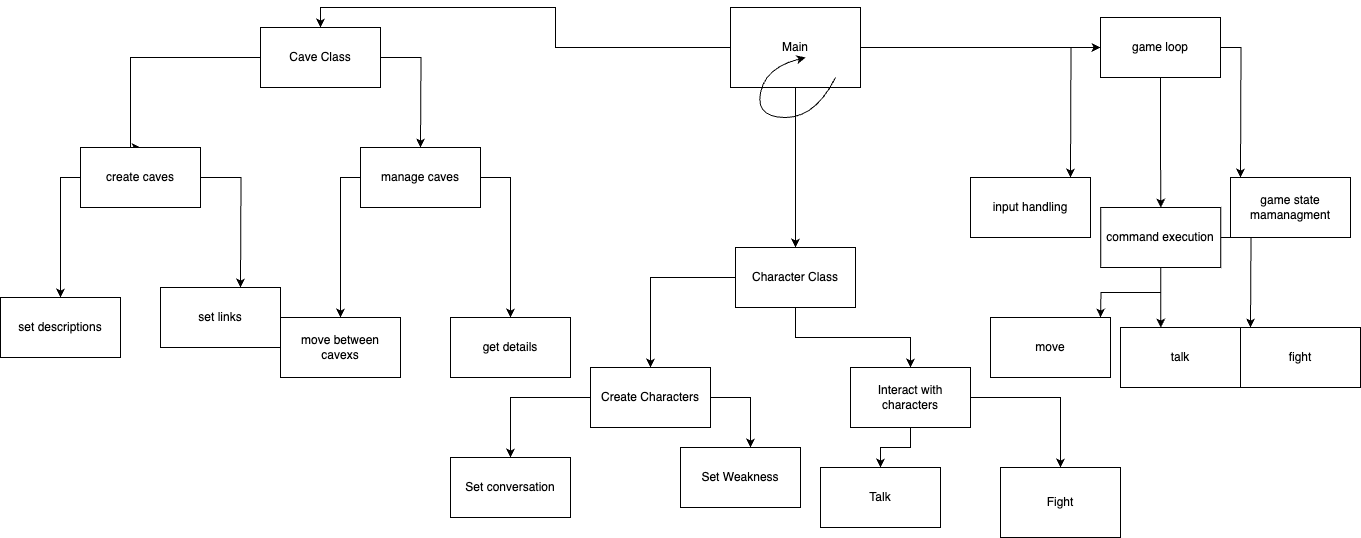

The diagram above was exported from draw.io. Its source (the exported page's mxGraphModel, read from the mxfile embedded in the PNG):
<mxGraphModel dx="1041" dy="724" grid="1" gridSize="10" guides="1" tooltips="1" connect="1" arrows="1" fold="1" page="1" pageScale="1" pageWidth="1654" pageHeight="2336" math="0" shadow="0">
  <root>
    <mxCell id="0" />
    <mxCell id="1" parent="0" />
    <mxCell id="5uF04GomP9n0As8urEd1-2" style="edgeStyle=orthogonalEdgeStyle;rounded=0;orthogonalLoop=1;jettySize=auto;html=1;entryX=0.5;entryY=0;entryDx=0;entryDy=0;" edge="1" parent="1" source="5uF04GomP9n0As8urEd1-1" target="5uF04GomP9n0As8urEd1-3">
      <mxGeometry relative="1" as="geometry">
        <mxPoint x="670" y="220" as="targetPoint" />
      </mxGeometry>
    </mxCell>
    <mxCell id="5uF04GomP9n0As8urEd1-5" style="edgeStyle=orthogonalEdgeStyle;rounded=0;orthogonalLoop=1;jettySize=auto;html=1;entryX=0.5;entryY=0;entryDx=0;entryDy=0;" edge="1" parent="1" source="5uF04GomP9n0As8urEd1-1" target="5uF04GomP9n0As8urEd1-6">
      <mxGeometry relative="1" as="geometry">
        <mxPoint x="885" y="380" as="targetPoint" />
      </mxGeometry>
    </mxCell>
    <mxCell id="5uF04GomP9n0As8urEd1-32" style="edgeStyle=orthogonalEdgeStyle;rounded=0;orthogonalLoop=1;jettySize=auto;html=1;" edge="1" parent="1" source="5uF04GomP9n0As8urEd1-1" target="5uF04GomP9n0As8urEd1-33">
      <mxGeometry relative="1" as="geometry">
        <mxPoint x="1400" y="60" as="targetPoint" />
      </mxGeometry>
    </mxCell>
    <mxCell id="5uF04GomP9n0As8urEd1-1" value="Main" style="rounded=0;whiteSpace=wrap;html=1;" vertex="1" parent="1">
      <mxGeometry x="970" y="20" width="130" height="80" as="geometry" />
    </mxCell>
    <mxCell id="5uF04GomP9n0As8urEd1-19" style="edgeStyle=orthogonalEdgeStyle;rounded=0;orthogonalLoop=1;jettySize=auto;html=1;entryX=0.5;entryY=0;entryDx=0;entryDy=0;" edge="1" parent="1" source="5uF04GomP9n0As8urEd1-3" target="5uF04GomP9n0As8urEd1-22">
      <mxGeometry relative="1" as="geometry">
        <mxPoint x="440" y="160" as="targetPoint" />
        <Array as="points">
          <mxPoint x="370" y="70" />
          <mxPoint x="370" y="160" />
        </Array>
      </mxGeometry>
    </mxCell>
    <mxCell id="5uF04GomP9n0As8urEd1-20" style="edgeStyle=orthogonalEdgeStyle;rounded=0;orthogonalLoop=1;jettySize=auto;html=1;" edge="1" parent="1" source="5uF04GomP9n0As8urEd1-3">
      <mxGeometry relative="1" as="geometry">
        <mxPoint x="659.9999999999998" y="160" as="targetPoint" />
      </mxGeometry>
    </mxCell>
    <mxCell id="5uF04GomP9n0As8urEd1-3" value="Cave Class" style="rounded=0;whiteSpace=wrap;html=1;" vertex="1" parent="1">
      <mxGeometry x="500" y="40" width="120" height="60" as="geometry" />
    </mxCell>
    <mxCell id="5uF04GomP9n0As8urEd1-4" value="" style="curved=1;endArrow=classic;html=1;rounded=0;" edge="1" parent="1">
      <mxGeometry width="50" height="50" relative="1" as="geometry">
        <mxPoint x="1075" y="90" as="sourcePoint" />
        <mxPoint x="1045" y="70" as="targetPoint" />
        <Array as="points">
          <mxPoint x="1055" y="130" />
          <mxPoint x="995" y="130" />
          <mxPoint x="1005" y="80" />
        </Array>
      </mxGeometry>
    </mxCell>
    <mxCell id="5uF04GomP9n0As8urEd1-7" style="edgeStyle=orthogonalEdgeStyle;rounded=0;orthogonalLoop=1;jettySize=auto;html=1;" edge="1" parent="1" source="5uF04GomP9n0As8urEd1-6" target="5uF04GomP9n0As8urEd1-9">
      <mxGeometry relative="1" as="geometry">
        <mxPoint x="890" y="410" as="targetPoint" />
      </mxGeometry>
    </mxCell>
    <mxCell id="5uF04GomP9n0As8urEd1-8" style="edgeStyle=orthogonalEdgeStyle;rounded=0;orthogonalLoop=1;jettySize=auto;html=1;" edge="1" parent="1" source="5uF04GomP9n0As8urEd1-6" target="5uF04GomP9n0As8urEd1-10">
      <mxGeometry relative="1" as="geometry">
        <mxPoint x="1190" y="400" as="targetPoint" />
      </mxGeometry>
    </mxCell>
    <mxCell id="5uF04GomP9n0As8urEd1-6" value="Character Class" style="rounded=0;whiteSpace=wrap;html=1;" vertex="1" parent="1">
      <mxGeometry x="975" y="260" width="120" height="60" as="geometry" />
    </mxCell>
    <mxCell id="5uF04GomP9n0As8urEd1-11" style="edgeStyle=orthogonalEdgeStyle;rounded=0;orthogonalLoop=1;jettySize=auto;html=1;" edge="1" parent="1" source="5uF04GomP9n0As8urEd1-9" target="5uF04GomP9n0As8urEd1-14">
      <mxGeometry relative="1" as="geometry">
        <mxPoint x="750" y="500" as="targetPoint" />
      </mxGeometry>
    </mxCell>
    <mxCell id="5uF04GomP9n0As8urEd1-15" style="edgeStyle=orthogonalEdgeStyle;rounded=0;orthogonalLoop=1;jettySize=auto;html=1;" edge="1" parent="1" source="5uF04GomP9n0As8urEd1-9" target="5uF04GomP9n0As8urEd1-16">
      <mxGeometry relative="1" as="geometry">
        <mxPoint x="980" y="490" as="targetPoint" />
        <Array as="points">
          <mxPoint x="990" y="410" />
          <mxPoint x="990" y="460" />
          <mxPoint x="980" y="460" />
        </Array>
      </mxGeometry>
    </mxCell>
    <mxCell id="5uF04GomP9n0As8urEd1-9" value="Create Characters" style="rounded=0;whiteSpace=wrap;html=1;" vertex="1" parent="1">
      <mxGeometry x="830" y="380" width="120" height="60" as="geometry" />
    </mxCell>
    <mxCell id="5uF04GomP9n0As8urEd1-18" style="edgeStyle=orthogonalEdgeStyle;rounded=0;orthogonalLoop=1;jettySize=auto;html=1;entryX=0.5;entryY=0;entryDx=0;entryDy=0;" edge="1" parent="1" source="5uF04GomP9n0As8urEd1-10" target="5uF04GomP9n0As8urEd1-17">
      <mxGeometry relative="1" as="geometry" />
    </mxCell>
    <mxCell id="5uF04GomP9n0As8urEd1-31" style="edgeStyle=orthogonalEdgeStyle;rounded=0;orthogonalLoop=1;jettySize=auto;html=1;" edge="1" parent="1" source="5uF04GomP9n0As8urEd1-10" target="5uF04GomP9n0As8urEd1-13">
      <mxGeometry relative="1" as="geometry" />
    </mxCell>
    <mxCell id="5uF04GomP9n0As8urEd1-10" value="Interact with characters" style="rounded=0;whiteSpace=wrap;html=1;" vertex="1" parent="1">
      <mxGeometry x="1090" y="380" width="120" height="60" as="geometry" />
    </mxCell>
    <mxCell id="5uF04GomP9n0As8urEd1-13" value="Fight" style="rounded=0;whiteSpace=wrap;html=1;" vertex="1" parent="1">
      <mxGeometry x="1240" y="480" width="120" height="70" as="geometry" />
    </mxCell>
    <mxCell id="5uF04GomP9n0As8urEd1-14" value="Set conversation" style="rounded=0;whiteSpace=wrap;html=1;" vertex="1" parent="1">
      <mxGeometry x="690" y="470" width="120" height="60" as="geometry" />
    </mxCell>
    <mxCell id="5uF04GomP9n0As8urEd1-16" value="Set Weakness" style="rounded=0;whiteSpace=wrap;html=1;" vertex="1" parent="1">
      <mxGeometry x="920" y="460" width="120" height="60" as="geometry" />
    </mxCell>
    <mxCell id="5uF04GomP9n0As8urEd1-17" value="Talk" style="rounded=0;whiteSpace=wrap;html=1;" vertex="1" parent="1">
      <mxGeometry x="1060" y="480" width="120" height="60" as="geometry" />
    </mxCell>
    <mxCell id="5uF04GomP9n0As8urEd1-23" style="edgeStyle=orthogonalEdgeStyle;rounded=0;orthogonalLoop=1;jettySize=auto;html=1;" edge="1" parent="1" source="5uF04GomP9n0As8urEd1-21">
      <mxGeometry relative="1" as="geometry">
        <mxPoint x="750" y="330" as="targetPoint" />
        <Array as="points">
          <mxPoint x="750" y="190" />
          <mxPoint x="750" y="250" />
        </Array>
      </mxGeometry>
    </mxCell>
    <mxCell id="5uF04GomP9n0As8urEd1-24" style="edgeStyle=orthogonalEdgeStyle;rounded=0;orthogonalLoop=1;jettySize=auto;html=1;" edge="1" parent="1" source="5uF04GomP9n0As8urEd1-21">
      <mxGeometry relative="1" as="geometry">
        <mxPoint x="579.9999999999998" y="330" as="targetPoint" />
      </mxGeometry>
    </mxCell>
    <mxCell id="5uF04GomP9n0As8urEd1-21" value="manage caves" style="rounded=0;whiteSpace=wrap;html=1;" vertex="1" parent="1">
      <mxGeometry x="600" y="160" width="120" height="60" as="geometry" />
    </mxCell>
    <mxCell id="5uF04GomP9n0As8urEd1-27" style="edgeStyle=orthogonalEdgeStyle;rounded=0;orthogonalLoop=1;jettySize=auto;html=1;" edge="1" parent="1" source="5uF04GomP9n0As8urEd1-22">
      <mxGeometry relative="1" as="geometry">
        <mxPoint x="479.9999999999998" y="300" as="targetPoint" />
      </mxGeometry>
    </mxCell>
    <mxCell id="5uF04GomP9n0As8urEd1-28" style="edgeStyle=orthogonalEdgeStyle;rounded=0;orthogonalLoop=1;jettySize=auto;html=1;" edge="1" parent="1" source="5uF04GomP9n0As8urEd1-22">
      <mxGeometry relative="1" as="geometry">
        <mxPoint x="300" y="310" as="targetPoint" />
      </mxGeometry>
    </mxCell>
    <mxCell id="5uF04GomP9n0As8urEd1-22" value="create caves" style="rounded=0;whiteSpace=wrap;html=1;" vertex="1" parent="1">
      <mxGeometry x="320" y="160" width="120" height="60" as="geometry" />
    </mxCell>
    <mxCell id="5uF04GomP9n0As8urEd1-25" value="move between cavexs" style="rounded=0;whiteSpace=wrap;html=1;" vertex="1" parent="1">
      <mxGeometry x="520" y="330" width="120" height="60" as="geometry" />
    </mxCell>
    <mxCell id="5uF04GomP9n0As8urEd1-26" value="get details" style="rounded=0;whiteSpace=wrap;html=1;" vertex="1" parent="1">
      <mxGeometry x="690" y="330" width="120" height="60" as="geometry" />
    </mxCell>
    <mxCell id="5uF04GomP9n0As8urEd1-29" value="set links" style="rounded=0;whiteSpace=wrap;html=1;" vertex="1" parent="1">
      <mxGeometry x="400" y="300" width="120" height="60" as="geometry" />
    </mxCell>
    <mxCell id="5uF04GomP9n0As8urEd1-30" value="set descriptions" style="rounded=0;whiteSpace=wrap;html=1;" vertex="1" parent="1">
      <mxGeometry x="240" y="310" width="120" height="60" as="geometry" />
    </mxCell>
    <mxCell id="5uF04GomP9n0As8urEd1-34" style="edgeStyle=orthogonalEdgeStyle;rounded=0;orthogonalLoop=1;jettySize=auto;html=1;" edge="1" parent="1" source="5uF04GomP9n0As8urEd1-33">
      <mxGeometry relative="1" as="geometry">
        <mxPoint x="1310" y="190" as="targetPoint" />
      </mxGeometry>
    </mxCell>
    <mxCell id="5uF04GomP9n0As8urEd1-35" style="edgeStyle=orthogonalEdgeStyle;rounded=0;orthogonalLoop=1;jettySize=auto;html=1;" edge="1" parent="1" source="5uF04GomP9n0As8urEd1-33">
      <mxGeometry relative="1" as="geometry">
        <mxPoint x="1480" y="190" as="targetPoint" />
      </mxGeometry>
    </mxCell>
    <mxCell id="5uF04GomP9n0As8urEd1-36" style="edgeStyle=orthogonalEdgeStyle;rounded=0;orthogonalLoop=1;jettySize=auto;html=1;exitX=0.5;exitY=1;exitDx=0;exitDy=0;" edge="1" parent="1" source="5uF04GomP9n0As8urEd1-33" target="5uF04GomP9n0As8urEd1-37">
      <mxGeometry relative="1" as="geometry">
        <mxPoint x="1400.25" y="250" as="targetPoint" />
      </mxGeometry>
    </mxCell>
    <mxCell id="5uF04GomP9n0As8urEd1-33" value="game loop" style="rounded=0;whiteSpace=wrap;html=1;" vertex="1" parent="1">
      <mxGeometry x="1340" y="30" width="120" height="60" as="geometry" />
    </mxCell>
    <mxCell id="5uF04GomP9n0As8urEd1-40" style="edgeStyle=orthogonalEdgeStyle;rounded=0;orthogonalLoop=1;jettySize=auto;html=1;" edge="1" parent="1" source="5uF04GomP9n0As8urEd1-37">
      <mxGeometry relative="1" as="geometry">
        <mxPoint x="1400.25" y="340" as="targetPoint" />
      </mxGeometry>
    </mxCell>
    <mxCell id="5uF04GomP9n0As8urEd1-41" style="edgeStyle=orthogonalEdgeStyle;rounded=0;orthogonalLoop=1;jettySize=auto;html=1;" edge="1" parent="1" source="5uF04GomP9n0As8urEd1-37">
      <mxGeometry relative="1" as="geometry">
        <mxPoint x="1490" y="340" as="targetPoint" />
      </mxGeometry>
    </mxCell>
    <mxCell id="5uF04GomP9n0As8urEd1-42" style="edgeStyle=orthogonalEdgeStyle;rounded=0;orthogonalLoop=1;jettySize=auto;html=1;" edge="1" parent="1" source="5uF04GomP9n0As8urEd1-37">
      <mxGeometry relative="1" as="geometry">
        <mxPoint x="1340" y="330" as="targetPoint" />
      </mxGeometry>
    </mxCell>
    <mxCell id="5uF04GomP9n0As8urEd1-37" value="command execution" style="rounded=0;whiteSpace=wrap;html=1;" vertex="1" parent="1">
      <mxGeometry x="1340.25" y="220" width="120" height="60" as="geometry" />
    </mxCell>
    <mxCell id="5uF04GomP9n0As8urEd1-38" value="game state mamanagment" style="rounded=0;whiteSpace=wrap;html=1;" vertex="1" parent="1">
      <mxGeometry x="1470" y="190" width="120" height="60" as="geometry" />
    </mxCell>
    <mxCell id="5uF04GomP9n0As8urEd1-39" value="input handling" style="rounded=0;whiteSpace=wrap;html=1;" vertex="1" parent="1">
      <mxGeometry x="1210" y="190" width="120" height="60" as="geometry" />
    </mxCell>
    <mxCell id="5uF04GomP9n0As8urEd1-43" value="fight" style="rounded=0;whiteSpace=wrap;html=1;" vertex="1" parent="1">
      <mxGeometry x="1480" y="340" width="120" height="60" as="geometry" />
    </mxCell>
    <mxCell id="5uF04GomP9n0As8urEd1-44" value="talk" style="rounded=0;whiteSpace=wrap;html=1;" vertex="1" parent="1">
      <mxGeometry x="1360" y="340" width="120" height="60" as="geometry" />
    </mxCell>
    <mxCell id="5uF04GomP9n0As8urEd1-45" value="move" style="rounded=0;whiteSpace=wrap;html=1;" vertex="1" parent="1">
      <mxGeometry x="1230" y="330" width="120" height="60" as="geometry" />
    </mxCell>
  </root>
</mxGraphModel>